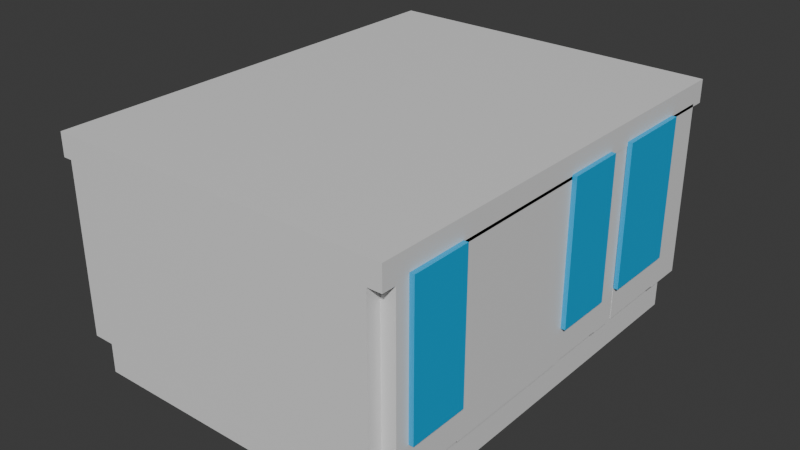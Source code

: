 # Source: room_1.blend  (saved by Blender 5.2.45; exported with 4.5.12 LTS)
import bpy
from mathutils import Matrix  # noqa: F401  (used for matrix-valued properties, if any)

bpy.ops.wm.read_factory_settings(use_empty=True)
scene = bpy.context.scene
scene.name = 'Scene'

# ---- materials (node trees are filled in below, after node groups)
mat_wall = bpy.data.materials.new('wall')
mat_wall.alpha_threshold = 0.0
mat_wall.use_backface_culling_lightprobe_volume = False
mat_wall.roughness = 0.5
mat_wall.line_color = (0.0, 0.0, 0.0, 1.0)
mat_door = bpy.data.materials.new('door')
mat_glass = bpy.data.materials.new('glass')

# ---- material node trees
mat_wall.use_nodes = True; mat_wall.node_tree.nodes.clear()
_N = mat_wall.node_tree.nodes; _L = mat_wall.node_tree.links
n0 = _N.new('ShaderNodeOutputMaterial'); n0.name = 'Material Output'; n0.location = (200, 100)
n1 = _N.new('ShaderNodeBsdfPrincipled'); n1.name = 'Principled BSDF'; n1.location = (-200, 100)
n1.inputs[10].default_value = 0.005
_L.new(n1.outputs[0], n0.inputs[0])
n0.is_active_output = True
mat_door.use_nodes = True; mat_door.node_tree.nodes.clear()
_N = mat_door.node_tree.nodes; _L = mat_door.node_tree.links
n0 = _N.new('ShaderNodeBsdfPrincipled'); n0.name = 'Принципиальный BSDF'; n0.location = (-200, 100)
n0.inputs[0].default_value = (0.8, 0.002315, 0.0, 1.0)
n0.inputs[10].default_value = 0.005
n1 = _N.new('ShaderNodeOutputMaterial'); n1.name = 'Вывод материала'; n1.location = (200, 100)
_L.new(n0.outputs[0], n1.inputs[0])
n1.is_active_output = True
mat_glass.use_nodes = True; mat_glass.node_tree.nodes.clear()
_N = mat_glass.node_tree.nodes; _L = mat_glass.node_tree.links
n0 = _N.new('ShaderNodeBsdfPrincipled'); n0.name = 'Принципиальный BSDF'; n0.location = (-200, 100)
n0.inputs[0].default_value = (0.0, 0.4263, 0.8, 1.0)
n0.inputs[10].default_value = 0.005
n1 = _N.new('ShaderNodeOutputMaterial'); n1.name = 'Вывод материала'; n1.location = (200, 100)
_L.new(n0.outputs[0], n1.inputs[0])
n1.is_active_output = True

# ---- world
world_world = bpy.data.worlds.new('World'); scene.world = world_world
world_world.use_nodes = True; world_world.node_tree.nodes.clear()
_N = world_world.node_tree.nodes; _L = world_world.node_tree.links
n0 = _N.new('ShaderNodeOutputWorld'); n0.name = 'World Output'; n0.location = (200, 100)
n1 = _N.new('ShaderNodeBackground'); n1.name = 'Background'; n1.location = (-200, 100)
n1.inputs[0].default_value = (0.05088, 0.05088, 0.05088, 1.0)
_L.new(n1.outputs[0], n0.inputs[0])
n0.is_active_output = True
world_world.color = (0.05088, 0.05088, 0.05088)
world_world.sun_shadow_jitter_overblur = 0.0

# ---- meshes
me_cube_001 = bpy.data.meshes.new('Cube.001')
me_cube_001.from_pydata([(-3.5, -4.6, -0.5), (-3.5, -4.6, 0.5), (-3.5, 4.6, -0.5), (-3.5, 4.6, 0.5), (3.5, -4.6, -0.5), (3.5, -4.6, 0.5), (3.5, 4.6, -0.5), (3.5, 4.6, 0.5)], [], [(0, 1, 3, 2), (2, 3, 7, 6), (6, 7, 5, 4), (4, 5, 1, 0), (2, 6, 4, 0), (7, 3, 1, 5)])
_uv = me_cube_001.uv_layers.new(name='UVКарта')
_uv.uv.foreach_set('vector', [0.375, 0.0, 0.625, 0.0, 0.625, 0.25, 0.375, 0.25, 0.375, 0.25, 0.625, 0.25, 0.625, 0.5, 0.375, 0.5, 0.375, 0.5, 0.625, 0.5, 0.625, 0.75, 0.375, 0.75, 0.375, 0.75, 0.625, 0.75, 0.625, 1.0, 0.375, 1.0, 0.125, 0.5, 0.375, 0.5, 0.375, 0.75, 0.125, 0.75, 0.625, 0.5, 0.875, 0.5, 0.875, 0.75, 0.625, 0.75])
me_cube_001.materials.append(mat_wall)
me_cube_001.update()
me_x = bpy.data.meshes.new('Куб')
me_x.from_pydata([(-0.15, -0.15, -1.85), (-0.15, -0.15, 1.85), (-0.15, 0.15, -1.85), (-0.15, 0.15, 1.85), (0.15, -0.15, -1.85), (0.15, -0.15, 1.85), (0.15, 0.15, -1.85), (0.15, 0.15, 1.85)], [], [(0, 1, 3, 2), (2, 3, 7, 6), (6, 7, 5, 4), (4, 5, 1, 0), (2, 6, 4, 0), (7, 3, 1, 5)])
_uv = me_x.uv_layers.new(name='UVКарта')
_uv.uv.foreach_set('vector', [0.375, 0.0, 0.625, 0.0, 0.625, 0.25, 0.375, 0.25, 0.375, 0.25, 0.625, 0.25, 0.625, 0.5, 0.375, 0.5, 0.375, 0.5, 0.625, 0.5, 0.625, 0.75, 0.375, 0.75, 0.375, 0.75, 0.625, 0.75, 0.625, 1.0, 0.375, 1.0, 0.125, 0.5, 0.375, 0.5, 0.375, 0.75, 0.125, 0.75, 0.625, 0.5, 0.875, 0.5, 0.875, 0.75, 0.625, 0.75])
me_x.materials.append(mat_wall)
me_x.update()
me_002 = bpy.data.meshes.new('Куб.002')
me_002.from_pydata([(-3.5, -0.15, -1.85), (-3.5, -0.15, 1.85), (-3.5, 0.15, -1.85), (-3.5, 0.15, 1.85), (3.5, -0.15, -1.85), (3.5, -0.15, 1.85), (3.5, 0.15, -1.85), (3.5, 0.15, 1.85)], [], [(0, 1, 3, 2), (2, 3, 7, 6), (6, 7, 5, 4), (4, 5, 1, 0), (2, 6, 4, 0), (7, 3, 1, 5)])
_uv = me_002.uv_layers.new(name='UVКарта')
_uv.uv.foreach_set('vector', [0.375, 0.0, 0.625, 0.0, 0.625, 0.25, 0.375, 0.25, 0.375, 0.25, 0.625, 0.25, 0.625, 0.5, 0.375, 0.5, 0.375, 0.5, 0.625, 0.5, 0.625, 0.75, 0.375, 0.75, 0.375, 0.75, 0.625, 0.75, 0.625, 1.0, 0.375, 1.0, 0.125, 0.5, 0.375, 0.5, 0.375, 0.75, 0.125, 0.75, 0.625, 0.5, 0.875, 0.5, 0.875, 0.75, 0.625, 0.75])
me_002.materials.append(mat_wall)
me_002.update()
me_003 = bpy.data.meshes.new('Куб.003')
me_003.from_pydata([(-0.1, -0.65, -1.85), (-0.1, -0.65, 1.85), (-0.1, 0.65, -1.85), (-0.1, 0.65, 1.85), (0.1, -0.65, -1.85), (0.1, -0.65, 1.85), (0.1, 0.65, -1.85), (0.1, 0.65, 1.85)], [], [(0, 1, 3, 2), (2, 3, 7, 6), (6, 7, 5, 4), (4, 5, 1, 0), (2, 6, 4, 0), (7, 3, 1, 5)])
_uv = me_003.uv_layers.new(name='UVКарта')
_uv.uv.foreach_set('vector', [0.375, 0.0, 0.625, 0.0, 0.625, 0.25, 0.375, 0.25, 0.375, 0.25, 0.625, 0.25, 0.625, 0.5, 0.375, 0.5, 0.375, 0.5, 0.625, 0.5, 0.625, 0.75, 0.375, 0.75, 0.375, 0.75, 0.625, 0.75, 0.625, 1.0, 0.375, 1.0, 0.125, 0.5, 0.375, 0.5, 0.375, 0.75, 0.125, 0.75, 0.625, 0.5, 0.875, 0.5, 0.875, 0.75, 0.625, 0.75])
me_003.materials.append(mat_wall)
me_003.update()
me_004 = bpy.data.meshes.new('Куб.004')
me_004.from_pydata([(-0.1, -0.65, -1.85), (-0.1, -0.65, 1.85), (-0.1, 0.65, -1.85), (-0.1, 0.65, 1.85), (0.1, -0.65, -1.85), (0.1, -0.65, 1.85), (0.1, 0.65, -1.85), (0.1, 0.65, 1.85)], [], [(0, 1, 3, 2), (2, 3, 7, 6), (6, 7, 5, 4), (4, 5, 1, 0), (2, 6, 4, 0), (7, 3, 1, 5)])
_uv = me_004.uv_layers.new(name='UVКарта')
_uv.uv.foreach_set('vector', [0.375, 0.0, 0.625, 0.0, 0.625, 0.25, 0.375, 0.25, 0.375, 0.25, 0.625, 0.25, 0.625, 0.5, 0.375, 0.5, 0.375, 0.5, 0.625, 0.5, 0.625, 0.75, 0.375, 0.75, 0.375, 0.75, 0.625, 0.75, 0.625, 1.0, 0.375, 1.0, 0.125, 0.5, 0.375, 0.5, 0.375, 0.75, 0.125, 0.75, 0.625, 0.5, 0.875, 0.5, 0.875, 0.75, 0.625, 0.75])
me_004.materials.append(mat_door)
me_004.update()
me_005 = bpy.data.meshes.new('Куб.005')
me_005.from_pydata([(-0.1, -0.1, -1.85), (-0.1, -0.1, 1.85), (-0.1, 0.5, -1.85), (-0.1, 0.5, 1.85), (0.1, -0.1, -1.85), (0.1, -0.1, 1.85), (0.1, 0.5, -1.85), (0.1, 0.5, 1.85)], [], [(0, 1, 3, 2), (2, 3, 7, 6), (6, 7, 5, 4), (4, 5, 1, 0), (2, 6, 4, 0), (7, 3, 1, 5)])
_uv = me_005.uv_layers.new(name='UVКарта')
_uv.uv.foreach_set('vector', [0.375, 0.0, 0.625, 0.0, 0.625, 0.25, 0.375, 0.25, 0.375, 0.25, 0.625, 0.25, 0.625, 0.5, 0.375, 0.5, 0.375, 0.5, 0.625, 0.5, 0.625, 0.75, 0.375, 0.75, 0.375, 0.75, 0.625, 0.75, 0.625, 1.0, 0.375, 1.0, 0.125, 0.5, 0.375, 0.5, 0.375, 0.75, 0.125, 0.75, 0.625, 0.5, 0.875, 0.5, 0.875, 0.75, 0.625, 0.75])
me_005.update()
me_006 = bpy.data.meshes.new('Куб.006')
me_006.from_pydata([(-0.1, -3.0, -1.85), (-0.1, -3.0, 1.85), (-0.1, 3.0, -1.85), (-0.1, 3.0, 1.85), (0.1, -3.0, -1.85), (0.1, -3.0, 1.85), (0.1, 3.0, -1.85), (0.1, 3.0, 1.85)], [], [(0, 1, 3, 2), (2, 3, 7, 6), (6, 7, 5, 4), (4, 5, 1, 0), (2, 6, 4, 0), (7, 3, 1, 5)])
_uv = me_006.uv_layers.new(name='UVКарта')
_uv.uv.foreach_set('vector', [0.375, 0.0, 0.625, 0.0, 0.625, 0.25, 0.375, 0.25, 0.375, 0.25, 0.625, 0.25, 0.625, 0.5, 0.375, 0.5, 0.375, 0.5, 0.625, 0.5, 0.625, 0.75, 0.375, 0.75, 0.375, 0.75, 0.625, 0.75, 0.625, 1.0, 0.375, 1.0, 0.125, 0.5, 0.375, 0.5, 0.375, 0.75, 0.125, 0.75, 0.625, 0.5, 0.875, 0.5, 0.875, 0.75, 0.625, 0.75])
me_006.materials.append(mat_wall)
me_006.update()
me_007 = bpy.data.meshes.new('Куб.007')
me_007.from_pydata([(-0.4, -0.2, -1.8), (-0.4, -0.2, 1.8), (-0.4, 0.2, -1.8), (-0.4, 0.2, 1.8), (0.4, -0.2, -1.8), (0.4, -0.2, 1.8), (0.4, 0.2, -1.8), (0.4, 0.2, 1.8)], [], [(0, 1, 3, 2), (2, 3, 7, 6), (6, 7, 5, 4), (4, 5, 1, 0), (2, 6, 4, 0), (7, 3, 1, 5)])
_uv = me_007.uv_layers.new(name='UVКарта')
_uv.uv.foreach_set('vector', [0.375, 0.0, 0.625, 0.0, 0.625, 0.25, 0.375, 0.25, 0.375, 0.25, 0.625, 0.25, 0.625, 0.5, 0.375, 0.5, 0.375, 0.5, 0.625, 0.5, 0.625, 0.75, 0.375, 0.75, 0.375, 0.75, 0.625, 0.75, 0.625, 1.0, 0.375, 1.0, 0.125, 0.5, 0.375, 0.5, 0.375, 0.75, 0.125, 0.75, 0.625, 0.5, 0.875, 0.5, 0.875, 0.75, 0.625, 0.75])
me_007.update()
me_008 = bpy.data.meshes.new('Куб.008')
me_008.from_pydata([(-1.1, -0.2096, -0.6961), (-1.1, -0.2096, 0.8039), (-2.4, 0.1904, -1.796), (-2.4, 0.1904, 1.804), (1.1, -0.2096, -0.6961), (1.1, -0.2096, 0.8039), (2.4, 0.1904, -1.796), (2.4, 0.1904, 1.804), (-2.4, -0.2096, -1.796), (-2.4, -0.2096, 1.804), (2.4, -0.2096, 1.804), (2.4, -0.2096, -1.796), (-1.1, -0.05964, -0.6961), (-1.1, -0.05964, 0.8039), (1.1, -0.05964, 0.8039), (1.1, -0.05964, -0.6961)], [], [(8, 9, 3, 2), (2, 3, 7, 6), (6, 7, 10, 11), (0, 4, 15, 12), (2, 6, 11, 8), (7, 3, 9, 10), (0, 1, 9, 8), (5, 4, 11, 10), (4, 0, 8, 11), (1, 5, 10, 9), (15, 14, 13, 12), (1, 0, 12, 13), (5, 1, 13, 14), (4, 5, 14, 15)])
_uv = me_008.uv_layers.new(name='UVКарта')
_uv.uv.foreach_set('vector', [0.375, 0.0, 0.625, 0.0, 0.625, 0.25, 0.375, 0.25, 0.375, 0.25, 0.625, 0.25, 0.625, 0.5, 0.375, 0.5, 0.375, 0.5, 0.625, 0.5, 0.625, 0.75, 0.375, 0.75, 0.4444, 0.9583, 0.4444, 0.7917, 0.4444, 0.7917, 0.4444, 0.9583, 0.125, 0.5, 0.375, 0.5, 0.375, 0.75, 0.125, 0.75, 0.625, 0.5, 0.875, 0.5, 0.875, 0.75, 0.625, 0.75, 0.4444, 0.9583, 0.5556, 0.9583, 0.625, 1.0, 0.375, 1.0, 0.5556, 0.7917, 0.4444, 0.7917, 0.375, 0.75, 0.625, 0.75, 0.4444, 0.7917, 0.4444, 0.9583, 0.375, 1.0, 0.375, 0.75, 0.5556, 0.9583, 0.5556, 0.7917, 0.625, 0.75, 0.625, 1.0, 0.4444, 0.7917, 0.5556, 0.7917, 0.5556, 0.9583, 0.4444, 0.9583, 0.5556, 0.9583, 0.4444, 0.9583, 0.4444, 0.9583, 0.5556, 0.9583, 0.5556, 0.7917, 0.5556, 0.9583, 0.5556, 0.9583, 0.5556, 0.7917, 0.4444, 0.7917, 0.5556, 0.7917, 0.5556, 0.7917, 0.4444, 0.7917])
me_008.update()
me_009 = bpy.data.meshes.new('Куб.009')
me_009.from_pydata([(-0.7, -0.2, -0.2), (-0.7, -0.2, 0.2), (-0.7, 0.2, -0.2), (-0.7, 0.2, 0.2), (0.7, -0.2, -0.2), (0.7, -0.2, 0.2), (0.7, 0.2, -0.2), (0.7, 0.2, 0.2)], [], [(0, 1, 3, 2), (2, 3, 7, 6), (6, 7, 5, 4), (4, 5, 1, 0), (2, 6, 4, 0), (7, 3, 1, 5)])
_uv = me_009.uv_layers.new(name='UVКарта')
_uv.uv.foreach_set('vector', [0.375, 0.0, 0.625, 0.0, 0.625, 0.25, 0.375, 0.25, 0.375, 0.25, 0.625, 0.25, 0.625, 0.5, 0.375, 0.5, 0.375, 0.5, 0.625, 0.5, 0.625, 0.75, 0.375, 0.75, 0.375, 0.75, 0.625, 0.75, 0.625, 1.0, 0.375, 1.0, 0.125, 0.5, 0.375, 0.5, 0.375, 0.75, 0.125, 0.75, 0.625, 0.5, 0.875, 0.5, 0.875, 0.75, 0.625, 0.75])
me_009.update()
me_010 = bpy.data.meshes.new('Куб.010')
me_010.from_pydata([(-0.15, -0.65, -0.35), (-0.15, -0.65, 0.35), (-0.15, 0.65, -0.35), (-0.15, 0.65, 0.35), (0.15, -0.65, -0.35), (0.15, -0.65, 0.35), (0.15, 0.65, -0.35), (0.15, 0.65, 0.35)], [], [(0, 1, 3, 2), (2, 3, 7, 6), (6, 7, 5, 4), (4, 5, 1, 0), (2, 6, 4, 0), (7, 3, 1, 5)])
_uv = me_010.uv_layers.new(name='UVКарта')
_uv.uv.foreach_set('vector', [0.375, 0.0, 0.625, 0.0, 0.625, 0.25, 0.375, 0.25, 0.375, 0.25, 0.625, 0.25, 0.625, 0.5, 0.375, 0.5, 0.375, 0.5, 0.625, 0.5, 0.625, 0.75, 0.375, 0.75, 0.375, 0.75, 0.625, 0.75, 0.625, 1.0, 0.375, 1.0, 0.125, 0.5, 0.375, 0.5, 0.375, 0.75, 0.125, 0.75, 0.625, 0.5, 0.875, 0.5, 0.875, 0.75, 0.625, 0.75])
me_010.materials.append(mat_wall)
me_010.update()
me_011 = bpy.data.meshes.new('Куб.011')
me_011.from_pydata([(-0.15, -0.6, -1.8), (-0.15, -0.6, 1.8), (-0.15, 1.0, -1.8), (-0.15, 1.0, 1.8), (0.15, -0.6, -1.8), (0.15, -0.6, 1.8), (0.15, 1.0, -1.8), (0.15, 1.0, 1.8)], [], [(0, 1, 3, 2), (2, 3, 7, 6), (6, 7, 5, 4), (4, 5, 1, 0), (2, 6, 4, 0), (7, 3, 1, 5)])
_uv = me_011.uv_layers.new(name='UVКарта')
_uv.uv.foreach_set('vector', [0.375, 0.0, 0.625, 0.0, 0.625, 0.25, 0.375, 0.25, 0.375, 0.25, 0.625, 0.25, 0.625, 0.5, 0.375, 0.5, 0.375, 0.5, 0.625, 0.5, 0.625, 0.75, 0.375, 0.75, 0.375, 0.75, 0.625, 0.75, 0.625, 1.0, 0.375, 1.0, 0.125, 0.5, 0.375, 0.5, 0.375, 0.75, 0.125, 0.75, 0.625, 0.5, 0.875, 0.5, 0.875, 0.75, 0.625, 0.75])
me_011.materials.append(mat_wall)
me_011.update()
me_001 = bpy.data.meshes.new('Куб.001')
me_001.from_pydata([(-0.05, -0.65, -1.5), (-0.05, -0.65, 1.6), (-0.05, 0.65, -1.5), (-0.05, 0.65, 1.6), (0.05, -0.65, -1.5), (0.05, -0.65, 1.6), (0.05, 0.65, -1.5), (0.05, 0.65, 1.6)], [], [(0, 1, 3, 2), (2, 3, 7, 6), (6, 7, 5, 4), (4, 5, 1, 0), (2, 6, 4, 0), (7, 3, 1, 5)])
_uv = me_001.uv_layers.new(name='UVКарта')
_uv.uv.foreach_set('vector', [0.375, 0.0, 0.625, 0.0, 0.625, 0.25, 0.375, 0.25, 0.375, 0.25, 0.625, 0.25, 0.625, 0.5, 0.375, 0.5, 0.375, 0.5, 0.625, 0.5, 0.625, 0.75, 0.375, 0.75, 0.375, 0.75, 0.625, 0.75, 0.625, 1.0, 0.375, 1.0, 0.125, 0.5, 0.375, 0.5, 0.375, 0.75, 0.125, 0.75, 0.625, 0.5, 0.875, 0.5, 0.875, 0.75, 0.625, 0.75])
me_001.materials.append(mat_glass)
me_001.update()
me_012 = bpy.data.meshes.new('Куб.012')
me_012.from_pydata([(-0.15, -0.75, -1.8), (-0.15, -0.75, 1.8), (-0.15, 0.75, -1.8), (-0.15, 0.75, 1.8), (0.15, -0.75, -1.8), (0.15, -0.75, 1.8), (0.15, 0.75, -1.8), (0.15, 0.75, 1.8)], [], [(0, 1, 3, 2), (2, 3, 7, 6), (6, 7, 5, 4), (4, 5, 1, 0), (2, 6, 4, 0), (7, 3, 1, 5)])
_uv = me_012.uv_layers.new(name='UVКарта')
_uv.uv.foreach_set('vector', [0.375, 0.0, 0.625, 0.0, 0.625, 0.25, 0.375, 0.25, 0.375, 0.25, 0.625, 0.25, 0.625, 0.5, 0.375, 0.5, 0.375, 0.5, 0.625, 0.5, 0.625, 0.75, 0.375, 0.75, 0.375, 0.75, 0.625, 0.75, 0.625, 1.0, 0.375, 1.0, 0.125, 0.5, 0.375, 0.5, 0.375, 0.75, 0.125, 0.75, 0.625, 0.5, 0.875, 0.5, 0.875, 0.75, 0.625, 0.75])
me_012.materials.append(mat_wall)
me_012.update()
me_013 = bpy.data.meshes.new('Куб.013')
me_013.from_pydata([(-0.15, -0.65, -0.35), (-0.15, -0.65, 0.35), (-0.15, 0.65, -0.35), (-0.15, 0.65, 0.35), (0.15, -0.65, -0.35), (0.15, -0.65, 0.35), (0.15, 0.65, -0.35), (0.15, 0.65, 0.35)], [], [(0, 1, 3, 2), (2, 3, 7, 6), (6, 7, 5, 4), (4, 5, 1, 0), (2, 6, 4, 0), (7, 3, 1, 5)])
_uv = me_013.uv_layers.new(name='UVКарта')
_uv.uv.foreach_set('vector', [0.375, 0.0, 0.625, 0.0, 0.625, 0.25, 0.375, 0.25, 0.375, 0.25, 0.625, 0.25, 0.625, 0.5, 0.375, 0.5, 0.375, 0.5, 0.625, 0.5, 0.625, 0.75, 0.375, 0.75, 0.375, 0.75, 0.625, 0.75, 0.625, 1.0, 0.375, 1.0, 0.125, 0.5, 0.375, 0.5, 0.375, 0.75, 0.125, 0.75, 0.625, 0.5, 0.875, 0.5, 0.875, 0.75, 0.625, 0.75])
me_013.materials.append(mat_wall)
me_013.update()
me_014 = bpy.data.meshes.new('Куб.014')
me_014.from_pydata([(-0.05, -0.65, -1.5), (-0.05, -0.65, 1.6), (-0.05, 0.65, -1.5), (-0.05, 0.65, 1.6), (0.05, -0.65, -1.5), (0.05, -0.65, 1.6), (0.05, 0.65, -1.5), (0.05, 0.65, 1.6)], [], [(0, 1, 3, 2), (2, 3, 7, 6), (6, 7, 5, 4), (4, 5, 1, 0), (2, 6, 4, 0), (7, 3, 1, 5)])
_uv = me_014.uv_layers.new(name='UVКарта')
_uv.uv.foreach_set('vector', [0.375, 0.0, 0.625, 0.0, 0.625, 0.25, 0.375, 0.25, 0.375, 0.25, 0.625, 0.25, 0.625, 0.5, 0.375, 0.5, 0.375, 0.5, 0.625, 0.5, 0.625, 0.75, 0.375, 0.75, 0.375, 0.75, 0.625, 0.75, 0.625, 1.0, 0.375, 1.0, 0.125, 0.5, 0.375, 0.5, 0.375, 0.75, 0.125, 0.75, 0.625, 0.5, 0.875, 0.5, 0.875, 0.75, 0.625, 0.75])
me_014.materials.append(mat_glass)
me_014.update()
me_015 = bpy.data.meshes.new('Куб.015')
me_015.from_pydata([(-0.15, -0.45, -1.8), (-0.15, -0.45, 1.8), (-0.15, 0.45, -1.8), (-0.15, 0.45, 1.8), (0.15, -0.45, -1.8), (0.15, -0.45, 1.8), (0.15, 0.45, -1.8), (0.15, 0.45, 1.8)], [], [(0, 1, 3, 2), (2, 3, 7, 6), (6, 7, 5, 4), (4, 5, 1, 0), (2, 6, 4, 0), (7, 3, 1, 5)])
_uv = me_015.uv_layers.new(name='UVКарта')
_uv.uv.foreach_set('vector', [0.375, 0.0, 0.625, 0.0, 0.625, 0.25, 0.375, 0.25, 0.375, 0.25, 0.625, 0.25, 0.625, 0.5, 0.375, 0.5, 0.375, 0.5, 0.625, 0.5, 0.625, 0.75, 0.375, 0.75, 0.375, 0.75, 0.625, 0.75, 0.625, 1.0, 0.375, 1.0, 0.125, 0.5, 0.375, 0.5, 0.375, 0.75, 0.125, 0.75, 0.625, 0.5, 0.875, 0.5, 0.875, 0.75, 0.625, 0.75])
me_015.materials.append(mat_wall)
me_015.update()
me_016 = bpy.data.meshes.new('Куб.016')
me_016.from_pydata([(-0.15, -0.85, -0.35), (-0.15, -0.85, 0.35), (-0.15, 0.85, -0.35), (-0.15, 0.85, 0.35), (0.15, -0.85, -0.35), (0.15, -0.85, 0.35), (0.15, 0.85, -0.35), (0.15, 0.85, 0.35)], [], [(0, 1, 3, 2), (2, 3, 7, 6), (6, 7, 5, 4), (4, 5, 1, 0), (2, 6, 4, 0), (7, 3, 1, 5)])
_uv = me_016.uv_layers.new(name='UVКарта')
_uv.uv.foreach_set('vector', [0.375, 0.0, 0.625, 0.0, 0.625, 0.25, 0.375, 0.25, 0.375, 0.25, 0.625, 0.25, 0.625, 0.5, 0.375, 0.5, 0.375, 0.5, 0.625, 0.5, 0.625, 0.75, 0.375, 0.75, 0.375, 0.75, 0.625, 0.75, 0.625, 1.0, 0.375, 1.0, 0.125, 0.5, 0.375, 0.5, 0.375, 0.75, 0.125, 0.75, 0.625, 0.5, 0.875, 0.5, 0.875, 0.75, 0.625, 0.75])
me_016.materials.append(mat_wall)
me_016.update()
me_017 = bpy.data.meshes.new('Куб.017')
me_017.from_pydata([(-0.05, -0.85, -1.5), (-0.05, -0.85, 1.6), (-0.05, 0.85, -1.5), (-0.05, 0.85, 1.6), (0.05, -0.85, -1.5), (0.05, -0.85, 1.6), (0.05, 0.85, -1.5), (0.05, 0.85, 1.6)], [], [(0, 1, 3, 2), (2, 3, 7, 6), (6, 7, 5, 4), (4, 5, 1, 0), (2, 6, 4, 0), (7, 3, 1, 5)])
_uv = me_017.uv_layers.new(name='UVКарта')
_uv.uv.foreach_set('vector', [0.375, 0.0, 0.625, 0.0, 0.625, 0.25, 0.375, 0.25, 0.375, 0.25, 0.625, 0.25, 0.625, 0.5, 0.375, 0.5, 0.375, 0.5, 0.625, 0.5, 0.625, 0.75, 0.375, 0.75, 0.375, 0.75, 0.625, 0.75, 0.625, 1.0, 0.375, 1.0, 0.125, 0.5, 0.375, 0.5, 0.375, 0.75, 0.125, 0.75, 0.625, 0.5, 0.875, 0.5, 0.875, 0.75, 0.625, 0.75])
me_017.materials.append(mat_glass)
me_017.update()
me_018 = bpy.data.meshes.new('Куб.018')
me_018.from_pydata([(0.75, -0.15, -1.8), (0.75, -0.15, 1.8), (-0.75, -0.15, -1.8), (-0.75, -0.15, 1.8), (0.75, 0.15, -1.8), (0.75, 0.15, 1.8), (-0.75, 0.15, -1.8), (-0.75, 0.15, 1.8)], [], [(0, 1, 3, 2), (2, 3, 7, 6), (6, 7, 5, 4), (4, 5, 1, 0), (2, 6, 4, 0), (7, 3, 1, 5)])
_uv = me_018.uv_layers.new(name='UVКарта')
_uv.uv.foreach_set('vector', [0.375, 0.0, 0.625, 0.0, 0.625, 0.25, 0.375, 0.25, 0.375, 0.25, 0.625, 0.25, 0.625, 0.5, 0.375, 0.5, 0.375, 0.5, 0.625, 0.5, 0.625, 0.75, 0.375, 0.75, 0.375, 0.75, 0.625, 0.75, 0.625, 1.0, 0.375, 1.0, 0.125, 0.5, 0.375, 0.5, 0.375, 0.75, 0.125, 0.75, 0.625, 0.5, 0.875, 0.5, 0.875, 0.75, 0.625, 0.75])
me_018.materials.append(mat_wall)
me_018.update()
me_019 = bpy.data.meshes.new('Куб.019')
me_019.from_pydata([(0.9, -0.15, -0.35), (0.9, -0.15, 0.35), (-0.9, -0.15, -0.35), (-0.9, -0.15, 0.35), (0.9, 0.15, -0.35), (0.9, 0.15, 0.35), (-0.9, 0.15, -0.35), (-0.9, 0.15, 0.35)], [], [(0, 1, 3, 2), (2, 3, 7, 6), (6, 7, 5, 4), (4, 5, 1, 0), (2, 6, 4, 0), (7, 3, 1, 5)])
_uv = me_019.uv_layers.new(name='UVКарта')
_uv.uv.foreach_set('vector', [0.375, 0.0, 0.625, 0.0, 0.625, 0.25, 0.375, 0.25, 0.375, 0.25, 0.625, 0.25, 0.625, 0.5, 0.375, 0.5, 0.375, 0.5, 0.625, 0.5, 0.625, 0.75, 0.375, 0.75, 0.375, 0.75, 0.625, 0.75, 0.625, 1.0, 0.375, 1.0, 0.125, 0.5, 0.375, 0.5, 0.375, 0.75, 0.125, 0.75, 0.625, 0.5, 0.875, 0.5, 0.875, 0.75, 0.625, 0.75])
me_019.materials.append(mat_wall)
me_019.update()
me_020 = bpy.data.meshes.new('Куб.020')
me_020.from_pydata([(0.9, -0.05, -1.5), (0.9, -0.05, 1.6), (-0.9, -0.05, -1.5), (-0.9, -0.05, 1.6), (0.9, 0.05, -1.5), (0.9, 0.05, 1.6), (-0.9, 0.05, -1.5), (-0.9, 0.05, 1.6)], [], [(0, 1, 3, 2), (2, 3, 7, 6), (6, 7, 5, 4), (4, 5, 1, 0), (2, 6, 4, 0), (7, 3, 1, 5)])
_uv = me_020.uv_layers.new(name='UVКарта')
_uv.uv.foreach_set('vector', [0.375, 0.0, 0.625, 0.0, 0.625, 0.25, 0.375, 0.25, 0.375, 0.25, 0.625, 0.25, 0.625, 0.5, 0.375, 0.5, 0.375, 0.5, 0.625, 0.5, 0.625, 0.75, 0.375, 0.75, 0.375, 0.75, 0.625, 0.75, 0.625, 1.0, 0.375, 1.0, 0.125, 0.5, 0.375, 0.5, 0.375, 0.75, 0.125, 0.75, 0.625, 0.5, 0.875, 0.5, 0.875, 0.75, 0.625, 0.75])
me_020.materials.append(mat_glass)
me_020.update()
me_021 = bpy.data.meshes.new('Куб.021')
me_021.from_pydata([(0.65, -0.15, -1.8), (0.65, -0.15, 1.8), (-0.65, -0.15, -1.8), (-0.65, -0.15, 1.8), (0.65, 0.15, -1.8), (0.65, 0.15, 1.8), (-0.65, 0.15, -1.8), (-0.65, 0.15, 1.8)], [], [(0, 1, 3, 2), (2, 3, 7, 6), (6, 7, 5, 4), (4, 5, 1, 0), (2, 6, 4, 0), (7, 3, 1, 5)])
_uv = me_021.uv_layers.new(name='UVКарта')
_uv.uv.foreach_set('vector', [0.375, 0.0, 0.625, 0.0, 0.625, 0.25, 0.375, 0.25, 0.375, 0.25, 0.625, 0.25, 0.625, 0.5, 0.375, 0.5, 0.375, 0.5, 0.625, 0.5, 0.625, 0.75, 0.375, 0.75, 0.375, 0.75, 0.625, 0.75, 0.625, 1.0, 0.375, 1.0, 0.125, 0.5, 0.375, 0.5, 0.375, 0.75, 0.125, 0.75, 0.625, 0.5, 0.875, 0.5, 0.875, 0.75, 0.625, 0.75])
me_021.materials.append(mat_wall)
me_021.update()
me_022 = bpy.data.meshes.new('Куб.022')
me_022.from_pydata([(0.9, -0.15, -0.35), (0.9, -0.15, 0.35), (-0.9, -0.15, -0.35), (-0.9, -0.15, 0.35), (0.9, 0.15, -0.35), (0.9, 0.15, 0.35), (-0.9, 0.15, -0.35), (-0.9, 0.15, 0.35)], [], [(0, 1, 3, 2), (2, 3, 7, 6), (6, 7, 5, 4), (4, 5, 1, 0), (2, 6, 4, 0), (7, 3, 1, 5)])
_uv = me_022.uv_layers.new(name='UVКарта')
_uv.uv.foreach_set('vector', [0.375, 0.0, 0.625, 0.0, 0.625, 0.25, 0.375, 0.25, 0.375, 0.25, 0.625, 0.25, 0.625, 0.5, 0.375, 0.5, 0.375, 0.5, 0.625, 0.5, 0.625, 0.75, 0.375, 0.75, 0.375, 0.75, 0.625, 0.75, 0.625, 1.0, 0.375, 1.0, 0.125, 0.5, 0.375, 0.5, 0.375, 0.75, 0.125, 0.75, 0.625, 0.5, 0.875, 0.5, 0.875, 0.75, 0.625, 0.75])
me_022.materials.append(mat_wall)
me_022.update()
me_023 = bpy.data.meshes.new('Куб.023')
me_023.from_pydata([(0.9, -0.05, -1.5), (0.9, -0.05, 1.6), (-0.9, -0.05, -1.5), (-0.9, -0.05, 1.6), (0.9, 0.05, -1.5), (0.9, 0.05, 1.6), (-0.9, 0.05, -1.5), (-0.9, 0.05, 1.6)], [], [(0, 1, 3, 2), (2, 3, 7, 6), (6, 7, 5, 4), (4, 5, 1, 0), (2, 6, 4, 0), (7, 3, 1, 5)])
_uv = me_023.uv_layers.new(name='UVКарта')
_uv.uv.foreach_set('vector', [0.375, 0.0, 0.625, 0.0, 0.625, 0.25, 0.375, 0.25, 0.375, 0.25, 0.625, 0.25, 0.625, 0.5, 0.375, 0.5, 0.375, 0.5, 0.625, 0.5, 0.625, 0.75, 0.375, 0.75, 0.375, 0.75, 0.625, 0.75, 0.625, 1.0, 0.375, 1.0, 0.125, 0.5, 0.375, 0.5, 0.375, 0.75, 0.125, 0.75, 0.625, 0.5, 0.875, 0.5, 0.875, 0.75, 0.625, 0.75])
me_023.materials.append(mat_glass)
me_023.update()
me_024 = bpy.data.meshes.new('Куб.024')
me_024.from_pydata([(0.3, -0.15, -1.8), (0.3, -0.15, 1.8), (-0.3, -0.15, -1.8), (-0.3, -0.15, 1.8), (0.3, 0.15, -1.8), (0.3, 0.15, 1.8), (-0.3, 0.15, -1.8), (-0.3, 0.15, 1.8)], [], [(0, 1, 3, 2), (2, 3, 7, 6), (6, 7, 5, 4), (4, 5, 1, 0), (2, 6, 4, 0), (7, 3, 1, 5)])
_uv = me_024.uv_layers.new(name='UVКарта')
_uv.uv.foreach_set('vector', [0.375, 0.0, 0.625, 0.0, 0.625, 0.25, 0.375, 0.25, 0.375, 0.25, 0.625, 0.25, 0.625, 0.5, 0.375, 0.5, 0.375, 0.5, 0.625, 0.5, 0.625, 0.75, 0.375, 0.75, 0.375, 0.75, 0.625, 0.75, 0.625, 1.0, 0.375, 1.0, 0.125, 0.5, 0.375, 0.5, 0.375, 0.75, 0.125, 0.75, 0.625, 0.5, 0.875, 0.5, 0.875, 0.75, 0.625, 0.75])
me_024.materials.append(mat_wall)
me_024.update()
me_025 = bpy.data.meshes.new('Куб.025')
me_025.from_pydata([(0.15, -0.05, -1.8), (0.15, -0.05, 1.8), (-0.15, -0.05, -1.8), (-0.15, -0.05, 1.8), (0.15, 0.05, -1.8), (0.15, 0.05, 1.8), (-0.15, 0.05, -1.8), (-0.15, 0.05, 1.8)], [], [(0, 1, 3, 2), (2, 3, 7, 6), (6, 7, 5, 4), (4, 5, 1, 0), (2, 6, 4, 0), (7, 3, 1, 5)])
_uv = me_025.uv_layers.new(name='UVКарта')
_uv.uv.foreach_set('vector', [0.375, 0.0, 0.625, 0.0, 0.625, 0.25, 0.375, 0.25, 0.375, 0.25, 0.625, 0.25, 0.625, 0.5, 0.375, 0.5, 0.375, 0.5, 0.625, 0.5, 0.625, 0.75, 0.375, 0.75, 0.375, 0.75, 0.625, 0.75, 0.625, 1.0, 0.375, 1.0, 0.125, 0.5, 0.375, 0.5, 0.375, 0.75, 0.125, 0.75, 0.625, 0.5, 0.875, 0.5, 0.875, 0.75, 0.625, 0.75])
me_025.update()
me_026 = bpy.data.meshes.new('Куб.026')
me_026.from_pydata([(-0.15, -0.3, -1.8), (-0.15, -0.3, 1.8), (-0.15, 0.3, -1.8), (-0.15, 0.3, 1.8), (0.15, -0.3, -1.8), (0.15, -0.3, 1.8), (0.15, 0.3, -1.8), (0.15, 0.3, 1.8)], [], [(0, 1, 3, 2), (2, 3, 7, 6), (6, 7, 5, 4), (4, 5, 1, 0), (2, 6, 4, 0), (7, 3, 1, 5)])
_uv = me_026.uv_layers.new(name='UVКарта')
_uv.uv.foreach_set('vector', [0.375, 0.0, 0.625, 0.0, 0.625, 0.25, 0.375, 0.25, 0.375, 0.25, 0.625, 0.25, 0.625, 0.5, 0.375, 0.5, 0.375, 0.5, 0.625, 0.5, 0.625, 0.75, 0.375, 0.75, 0.375, 0.75, 0.625, 0.75, 0.625, 1.0, 0.375, 1.0, 0.125, 0.5, 0.375, 0.5, 0.375, 0.75, 0.125, 0.75, 0.625, 0.5, 0.875, 0.5, 0.875, 0.75, 0.625, 0.75])
me_026.materials.append(mat_wall)
me_026.update()
me_027 = bpy.data.meshes.new('Куб.027')
me_027.from_pydata([(-0.05, -0.15, -1.8), (-0.05, -0.15, 1.8), (-0.05, 0.15, -1.8), (-0.05, 0.15, 1.8), (0.05, -0.15, -1.8), (0.05, -0.15, 1.8), (0.05, 0.15, -1.8), (0.05, 0.15, 1.8)], [], [(0, 1, 3, 2), (2, 3, 7, 6), (6, 7, 5, 4), (4, 5, 1, 0), (2, 6, 4, 0), (7, 3, 1, 5)])
_uv = me_027.uv_layers.new(name='UVКарта')
_uv.uv.foreach_set('vector', [0.375, 0.0, 0.625, 0.0, 0.625, 0.25, 0.375, 0.25, 0.375, 0.25, 0.625, 0.25, 0.625, 0.5, 0.375, 0.5, 0.375, 0.5, 0.625, 0.5, 0.625, 0.75, 0.375, 0.75, 0.375, 0.75, 0.625, 0.75, 0.625, 1.0, 0.375, 1.0, 0.125, 0.5, 0.375, 0.5, 0.375, 0.75, 0.125, 0.75, 0.625, 0.5, 0.875, 0.5, 0.875, 0.75, 0.625, 0.75])
me_027.update()
me_cube_002 = bpy.data.meshes.new('Cube.002')
me_cube_002.from_pydata([(-3.7, -4.9, -0.5), (-3.7, -4.9, 0.0), (-3.7, 4.9, -0.5), (-3.7, 4.9, 0.0), (3.8, -4.9, -0.5), (3.8, -4.9, 0.0), (3.8, 4.9, -0.5), (3.8, 4.9, 0.0)], [], [(0, 1, 3, 2), (2, 3, 7, 6), (6, 7, 5, 4), (4, 5, 1, 0), (2, 6, 4, 0), (7, 3, 1, 5)])
_uv = me_cube_002.uv_layers.new(name='UVКарта')
_uv.uv.foreach_set('vector', [0.375, 0.0, 0.625, 0.0, 0.625, 0.25, 0.375, 0.25, 0.375, 0.25, 0.625, 0.25, 0.625, 0.5, 0.375, 0.5, 0.375, 0.5, 0.625, 0.5, 0.625, 0.75, 0.375, 0.75, 0.375, 0.75, 0.625, 0.75, 0.625, 1.0, 0.375, 1.0, 0.125, 0.5, 0.375, 0.5, 0.375, 0.75, 0.125, 0.75, 0.625, 0.5, 0.875, 0.5, 0.875, 0.75, 0.625, 0.75])
me_cube_002.materials.append(mat_wall)
me_cube_002.update()
me_028 = bpy.data.meshes.new('Куб.028')
me_028.from_pydata([(-0.1, -0.4, -1.85), (-0.1, -0.4, -1.15), (-0.1, 0.9, -1.85), (-0.1, 0.9, -1.15), (0.1, -0.4, -1.85), (0.1, -0.4, -1.15), (0.1, 0.9, -1.85), (0.1, 0.9, -1.15)], [], [(0, 1, 3, 2), (2, 3, 7, 6), (6, 7, 5, 4), (4, 5, 1, 0), (2, 6, 4, 0), (7, 3, 1, 5)])
_uv = me_028.uv_layers.new(name='UVКарта')
_uv.uv.foreach_set('vector', [0.375, 0.0, 0.625, 0.0, 0.625, 0.25, 0.375, 0.25, 0.375, 0.25, 0.625, 0.25, 0.625, 0.5, 0.375, 0.5, 0.375, 0.5, 0.625, 0.5, 0.625, 0.75, 0.375, 0.75, 0.375, 0.75, 0.625, 0.75, 0.625, 1.0, 0.375, 1.0, 0.125, 0.5, 0.375, 0.5, 0.375, 0.75, 0.125, 0.75, 0.625, 0.5, 0.875, 0.5, 0.875, 0.75, 0.625, 0.75])
me_028.materials.append(mat_wall)
me_028.update()

# ---- objects
ob_cube = bpy.data.objects.new('Cube', me_cube_001)
ob_cube_1 = bpy.data.objects.new('cube', me_x)
ob_cube_001 = bpy.data.objects.new('cube.001', me_002)
ob_cube_002 = bpy.data.objects.new('cube.002', me_003)
ob_cube_003 = bpy.data.objects.new('cube.003', me_004)
ob_cube_004 = bpy.data.objects.new('cube.004', me_005)
ob_cube_005 = bpy.data.objects.new('cube.005', me_006)
ob_cube_006 = bpy.data.objects.new('cube.006', me_007)
ob_cube_007 = bpy.data.objects.new('cube.007', me_008)
ob_cube_008 = bpy.data.objects.new('cube.008', me_009)
ob_cube_009 = bpy.data.objects.new('cube.009', me_010)
ob_cube_010 = bpy.data.objects.new('cube.010', me_011)
ob_glass = bpy.data.objects.new('glass', me_001)
ob_cube_011 = bpy.data.objects.new('cube.011', me_012)
ob_cube_012 = bpy.data.objects.new('cube.012', me_013)
ob_glass_001 = bpy.data.objects.new('glass.001', me_014)
ob_cube_013 = bpy.data.objects.new('cube.013', me_015)
ob_cube_014 = bpy.data.objects.new('cube.014', me_016)
ob_glass_002 = bpy.data.objects.new('glass.002', me_017)
ob_cube_015 = bpy.data.objects.new('cube.015', me_018)
ob_cube_016 = bpy.data.objects.new('cube.016', me_019)
ob_glass_003 = bpy.data.objects.new('glass.003', me_020)
ob_cube_017 = bpy.data.objects.new('cube.017', me_021)
ob_cube_018 = bpy.data.objects.new('cube.018', me_022)
ob_glass_004 = bpy.data.objects.new('glass.004', me_023)
ob_cube_019 = bpy.data.objects.new('cube.019', me_024)
ob_cube_020 = bpy.data.objects.new('cube.020', me_025)
ob_cube_021 = bpy.data.objects.new('cube.021', me_026)
ob_cube_022 = bpy.data.objects.new('cube.022', me_027)
ob_cube_001_1 = bpy.data.objects.new('Cube.001', me_cube_002)
ob_cube_023 = bpy.data.objects.new('cube.023', me_028)

# ---- transforms, parenting, visibility, modifiers, constraints
ob_cube.location = (3.5, -4.6, -0.5)
ob_cube_1.location = (7.15, -9.05, 1.85)
ob_cube_001.location = (3.5, -9.35, 1.85)
ob_cube_002.location = (-0.1, -8.55, 1.85)
ob_cube_003.location = (-0.3, -7.25, 1.85)
ob_cube_004.location = (-0.1, -6.504, 1.85)
ob_cube_005.location = (-0.1, -3.015, 1.85)
ob_cube_006.location = (0.4, -6.204, 1.8)
ob_cube_007.location = (4.6, -6.194, 1.796)
ob_cube_008.location = (1.5, -6.204, 3.4)
ob_cube_009.location = (7.15, -8.25, 0.3382)
ob_cube_010.location = (7.15, -7.0, 1.862)
ob_cube_010.scale = (1.0, 1.0, 1.056)
ob_glass.location = (7.35, -8.25, 2.188)
ob_cube_011.location = (7.15, -5.25, 1.862)
ob_cube_011.scale = (1.0, 1.0, 1.056)
ob_cube_012.location = (7.15, -3.85, 0.3382)
ob_glass_001.location = (7.35, -3.85, 2.188)
ob_cube_013.location = (7.15, -0.45, 1.862)
ob_cube_013.scale = (1.0, 1.0, 1.056)
ob_cube_014.location = (7.15, -1.75, 0.3382)
ob_glass_002.location = (7.35, -1.75, 2.188)
ob_cube_015.location = (6.25, 0.15, 1.862)
ob_cube_015.scale = (1.0, 1.0, 1.056)
ob_cube_016.location = (4.6, 0.15, 0.3382)
ob_glass_003.location = (4.6, 0.35, 2.188)
ob_cube_017.location = (0.65, 0.15, 1.862)
ob_cube_017.scale = (1.0, 1.0, 1.056)
ob_cube_018.location = (2.2, 0.15, 0.3382)
ob_glass_004.location = (2.2, 0.35, 2.188)
ob_cube_019.location = (3.4, 0.15, 1.862)
ob_cube_019.scale = (1.0, 1.0, 1.056)
ob_cube_020.location = (3.4, -0.05, 1.862)
ob_cube_020.scale = (1.0, 1.0, 1.028)
ob_cube_021.location = (7.145, -2.9, 1.862)
ob_cube_021.scale = (1.0, 1.0, 1.056)
ob_cube_022.location = (6.945, -2.9, 1.862)
ob_cube_022.scale = (1.0, 1.0, 1.028)
ob_cube_001_1.location = (3.5, -4.6, 4.2)
ob_cube_023.location = (-0.1, -7.504, 1.15)

# ---- collection membership
scene.collection.objects.link(ob_cube)
scene.collection.objects.link(ob_cube_1)
scene.collection.objects.link(ob_cube_001)
scene.collection.objects.link(ob_cube_002)
scene.collection.objects.link(ob_cube_003)
scene.collection.objects.link(ob_cube_004)
scene.collection.objects.link(ob_cube_005)
scene.collection.objects.link(ob_cube_006)
scene.collection.objects.link(ob_cube_007)
scene.collection.objects.link(ob_cube_008)
scene.collection.objects.link(ob_cube_009)
scene.collection.objects.link(ob_cube_010)
scene.collection.objects.link(ob_glass)
scene.collection.objects.link(ob_cube_011)
scene.collection.objects.link(ob_cube_012)
scene.collection.objects.link(ob_glass_001)
scene.collection.objects.link(ob_cube_013)
scene.collection.objects.link(ob_cube_014)
scene.collection.objects.link(ob_glass_002)
scene.collection.objects.link(ob_cube_015)
scene.collection.objects.link(ob_cube_016)
scene.collection.objects.link(ob_glass_003)
scene.collection.objects.link(ob_cube_017)
scene.collection.objects.link(ob_cube_018)
scene.collection.objects.link(ob_glass_004)
scene.collection.objects.link(ob_cube_019)
scene.collection.objects.link(ob_cube_020)
scene.collection.objects.link(ob_cube_021)
scene.collection.objects.link(ob_cube_022)
scene.collection.objects.link(ob_cube_001_1)
scene.collection.objects.link(ob_cube_023)

# ---- scene / render settings (as saved in the file)
scene.frame_start = 1; scene.frame_end = 250; scene.frame_set(1)
scene.render.engine = 'BLENDER_EEVEE_NEXT'
scene.render.bake_bias = 0.0
scene.render.bake_samples = 0
scene.render.compositor_device = 'GPU'
scene.eevee.use_volume_custom_range = False
scene.eevee.fast_gi_thickness_near = 0.1
scene.eevee.fast_gi_thickness_far = 0.0
scene.eevee.ray_tracing_options.screen_trace_thickness = 0.1
bpy.context.view_layer.update()

# ---- added for rendering (the .blend has no active camera and no usable light): camera, sun
cam_auto = bpy.data.cameras.new('AutoCamera')
cam_auto.lens = 50.0
cam_auto.sensor_width = 36.0
cam_auto.clip_end = 1000.0
ob_auto_camera = bpy.data.objects.new('AutoCamera', cam_auto)
scene.collection.objects.link(ob_auto_camera)
ob_auto_camera.location = (16.1147, -19.6876, 11.6917)
ob_auto_camera.rotation_euler = (1.09748, -7.21219e-08, 0.694738)
scene.camera = ob_auto_camera
light_auto_sun = bpy.data.lights.new('AutoSun', 'SUN')
light_auto_sun.energy = 3.0
light_auto_sun.angle = 0.0523599
ob_auto_sun = bpy.data.objects.new('AutoSun', light_auto_sun)
scene.collection.objects.link(ob_auto_sun)
ob_auto_sun.rotation_euler = (0.872665, 0.174533, 0.523599)
bpy.context.view_layer.update()
